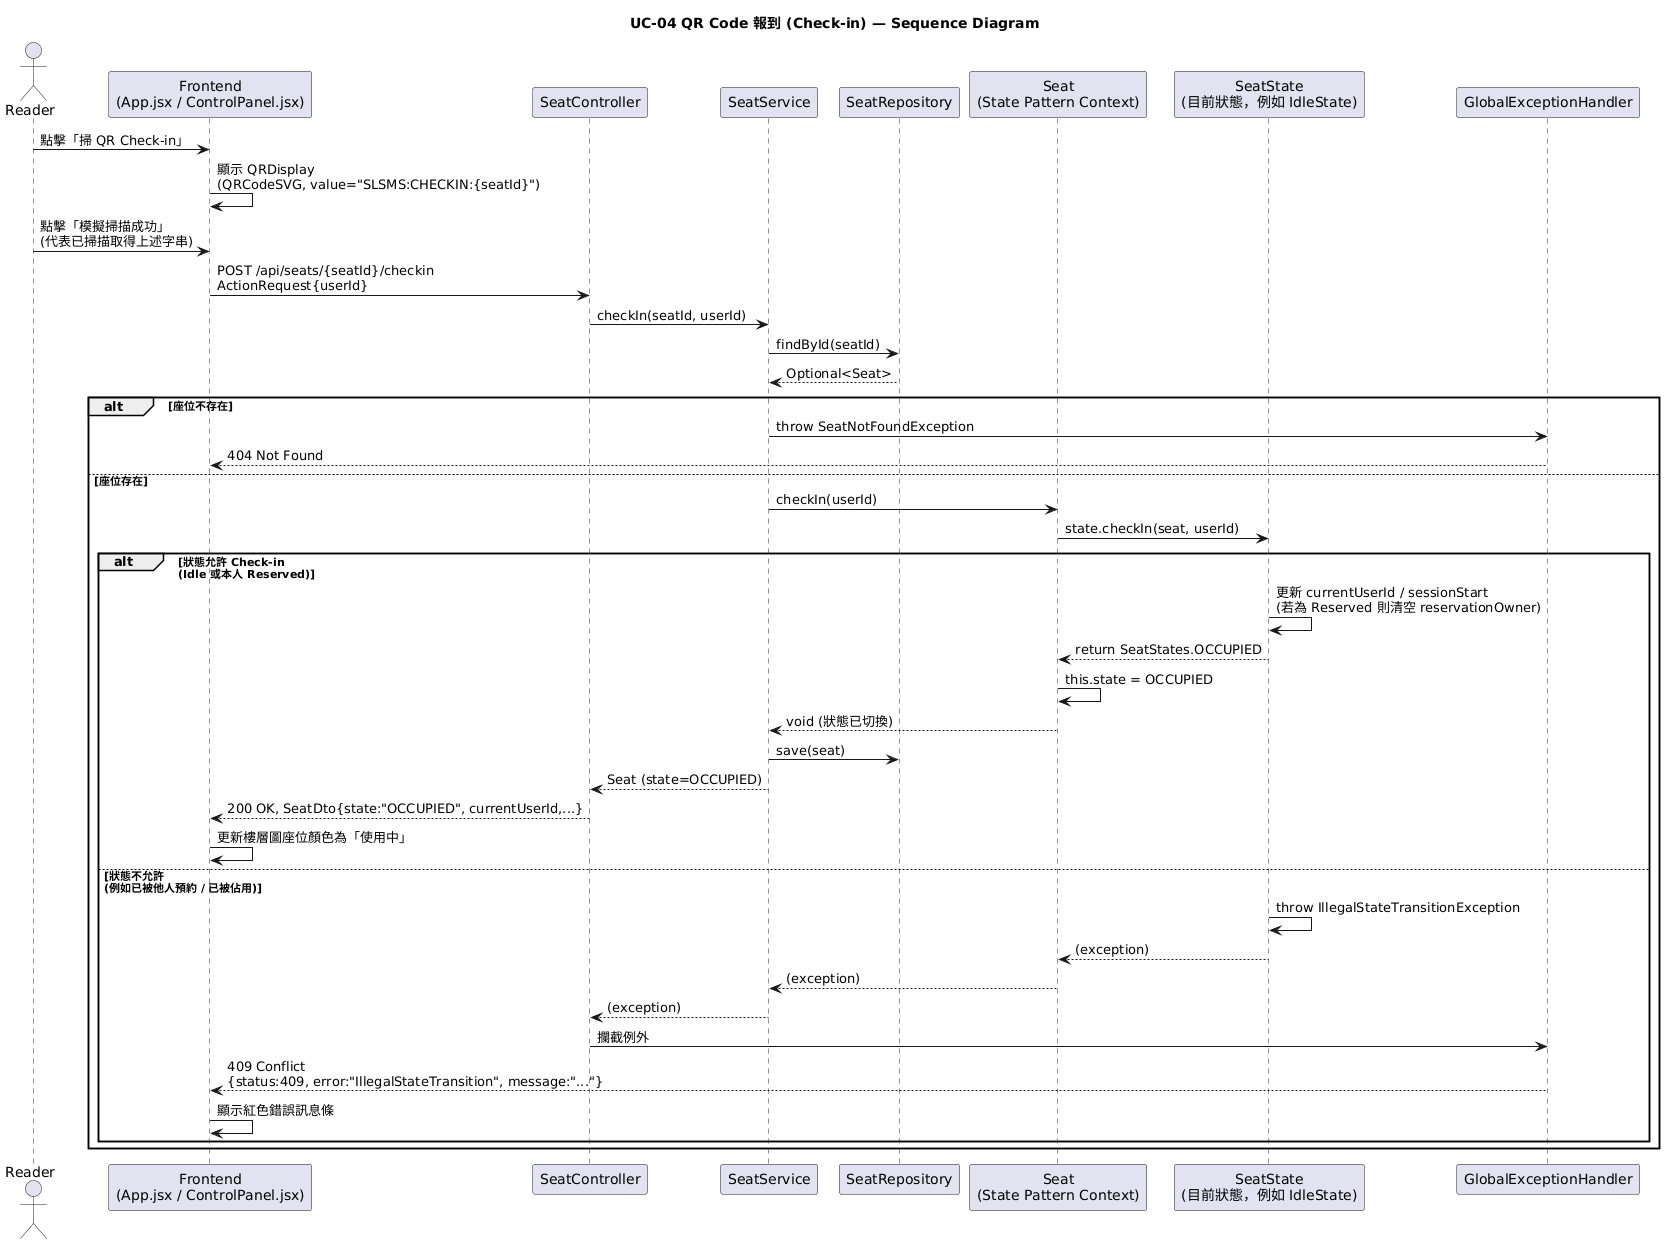

The diagram above was rendered by PlantUML. Its source (embedded in the PNG):
@startuml
title UC-04 QR Code 報到 (Check-in) — Sequence Diagram

actor Reader as reader
participant "Frontend\n(App.jsx / ControlPanel.jsx)" as FE
participant "SeatController" as Controller
participant "SeatService" as Service
participant "SeatRepository" as Repo
participant "Seat\n(State Pattern Context)" as Seat
participant "SeatState\n(目前狀態，例如 IdleState)" as State
participant "GlobalExceptionHandler" as ExHandler

reader -> FE : 點擊「掃 QR Check-in」
FE -> FE : 顯示 QRDisplay\n(QRCodeSVG, value="SLSMS:CHECKIN:{seatId}")
reader -> FE : 點擊「模擬掃描成功」\n(代表已掃描取得上述字串)

FE -> Controller : POST /api/seats/{seatId}/checkin\nActionRequest{userId}
Controller -> Service : checkIn(seatId, userId)
Service -> Repo : findById(seatId)
Repo --> Service : Optional<Seat>

alt 座位不存在
  Service -> ExHandler : throw SeatNotFoundException
  ExHandler --> FE : 404 Not Found
else 座位存在
  Service -> Seat : checkIn(userId)
  Seat -> State : state.checkIn(seat, userId)

  alt 狀態允許 Check-in\n(Idle 或本人 Reserved)
    State -> State : 更新 currentUserId / sessionStart\n(若為 Reserved 則清空 reservationOwner)
    State --> Seat : return SeatStates.OCCUPIED
    Seat -> Seat : this.state = OCCUPIED
    Seat --> Service : void (狀態已切換)
    Service -> Repo : save(seat)
    Service --> Controller : Seat (state=OCCUPIED)
    Controller --> FE : 200 OK, SeatDto{state:"OCCUPIED", currentUserId,...}
    FE -> FE : 更新樓層圖座位顏色為「使用中」
  else 狀態不允許\n(例如已被他人預約 / 已被佔用)
    State -> State : throw IllegalStateTransitionException
    State --> Seat : (exception)
    Seat --> Service : (exception)
    Service --> Controller : (exception)
    Controller -> ExHandler : 攔截例外
    ExHandler --> FE : 409 Conflict\n{status:409, error:"IllegalStateTransition", message:"..."}
    FE -> FE : 顯示紅色錯誤訊息條
  end
end
@enduml